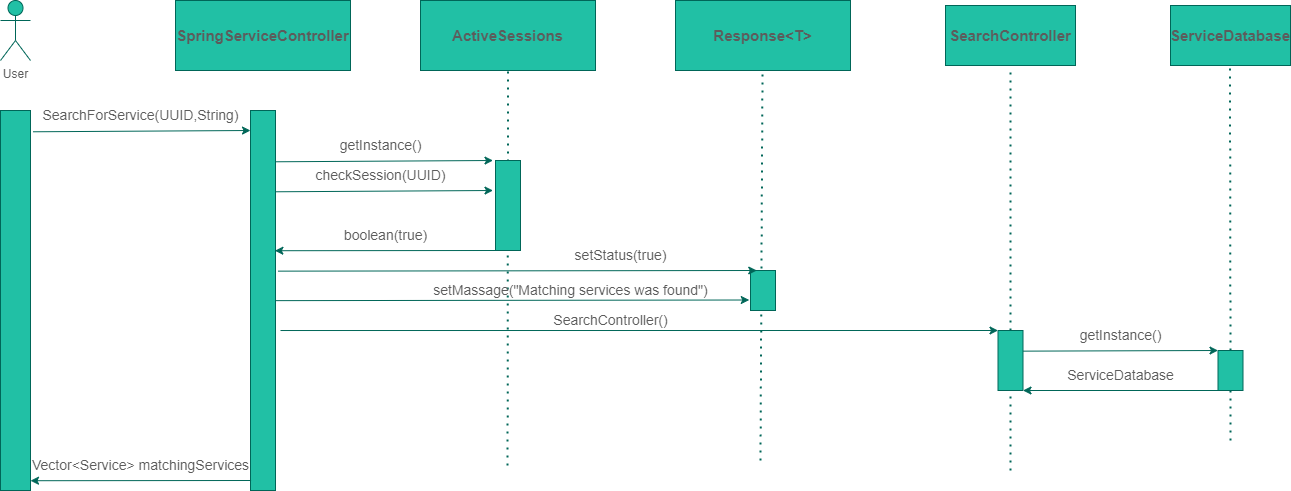

The diagram above was exported from draw.io. Its source (the exported page's mxGraphModel, read from the mxfile embedded in the PNG):
<mxGraphModel dx="583" dy="620" grid="1" gridSize="10" guides="1" tooltips="1" connect="1" arrows="1" fold="1" page="1" pageScale="1" pageWidth="850" pageHeight="1100" math="0" shadow="0">
  <root>
    <mxCell id="0" />
    <mxCell id="1" parent="0" />
    <mxCell id="-UCyVx14v6q7iGKn5GVi-1" value="User" style="shape=umlActor;verticalLabelPosition=bottom;verticalAlign=top;html=1;fillColor=#21C0A5;strokeColor=#006658;fontColor=#5C5C5C;" vertex="1" parent="1">
      <mxGeometry x="10" y="30" width="30" height="60" as="geometry" />
    </mxCell>
    <mxCell id="-UCyVx14v6q7iGKn5GVi-2" value="&lt;b&gt;&lt;font style=&quot;font-size: 15px;&quot;&gt;ServiceDatabase&lt;/font&gt;&lt;/b&gt;" style="rounded=0;whiteSpace=wrap;html=1;fillColor=#21C0A5;strokeColor=#006658;fontColor=#5C5C5C;" vertex="1" parent="1">
      <mxGeometry x="1180" y="35" width="120" height="60" as="geometry" />
    </mxCell>
    <mxCell id="-UCyVx14v6q7iGKn5GVi-3" value="&lt;b&gt;&lt;font style=&quot;font-size: 15px;&quot;&gt;SearchController&lt;/font&gt;&lt;/b&gt;" style="rounded=0;whiteSpace=wrap;html=1;fillColor=#21C0A5;strokeColor=#006658;fontColor=#5C5C5C;" vertex="1" parent="1">
      <mxGeometry x="955" y="35" width="130" height="60" as="geometry" />
    </mxCell>
    <mxCell id="-UCyVx14v6q7iGKn5GVi-4" value="&lt;b&gt;&lt;font style=&quot;font-size: 15px;&quot;&gt;SpringServiceController&lt;/font&gt;&lt;/b&gt;" style="rounded=0;whiteSpace=wrap;html=1;fillColor=#21C0A5;strokeColor=#006658;fontColor=#5C5C5C;" vertex="1" parent="1">
      <mxGeometry x="185" y="30" width="175" height="70" as="geometry" />
    </mxCell>
    <mxCell id="-UCyVx14v6q7iGKn5GVi-5" value="" style="rounded=0;whiteSpace=wrap;html=1;fillColor=#21C0A5;strokeColor=#006658;fontColor=#5C5C5C;" vertex="1" parent="1">
      <mxGeometry x="10" y="140" width="30" height="380" as="geometry" />
    </mxCell>
    <mxCell id="-UCyVx14v6q7iGKn5GVi-6" value="&lt;font style=&quot;font-size: 14px;&quot;&gt;SearchForService(UUID,String)&lt;/font&gt;" style="text;html=1;align=center;verticalAlign=middle;resizable=0;points=[];autosize=1;strokeColor=none;fillColor=none;fontColor=#5C5C5C;" vertex="1" parent="1">
      <mxGeometry x="40" y="130" width="220" height="30" as="geometry" />
    </mxCell>
    <mxCell id="-UCyVx14v6q7iGKn5GVi-7" value="" style="endArrow=classic;html=1;rounded=0;strokeColor=#006658;fontColor=#5C5C5C;exitX=1.083;exitY=0.056;exitDx=0;exitDy=0;exitPerimeter=0;" edge="1" parent="1" source="-UCyVx14v6q7iGKn5GVi-5">
      <mxGeometry width="50" height="50" relative="1" as="geometry">
        <mxPoint x="-20" y="184.38" as="sourcePoint" />
        <mxPoint x="260" y="160" as="targetPoint" />
      </mxGeometry>
    </mxCell>
    <mxCell id="-UCyVx14v6q7iGKn5GVi-8" value="" style="rounded=0;whiteSpace=wrap;html=1;fillColor=#21C0A5;strokeColor=#006658;fontColor=#5C5C5C;" vertex="1" parent="1">
      <mxGeometry x="260" y="140" width="25" height="380" as="geometry" />
    </mxCell>
    <mxCell id="-UCyVx14v6q7iGKn5GVi-26" value="" style="endArrow=none;dashed=1;html=1;dashPattern=1 3;strokeWidth=2;rounded=0;fontSize=15;fontColor=#5C5C5C;strokeColor=#006658;entryX=0.5;entryY=1;entryDx=0;entryDy=0;" edge="1" parent="1" target="-UCyVx14v6q7iGKn5GVi-27">
      <mxGeometry width="50" height="50" relative="1" as="geometry">
        <mxPoint x="517.0799999999999" y="495" as="sourcePoint" />
        <mxPoint x="517.0799999999999" y="260" as="targetPoint" />
      </mxGeometry>
    </mxCell>
    <mxCell id="-UCyVx14v6q7iGKn5GVi-27" value="&lt;span style=&quot;font-size: 15px;&quot;&gt;&lt;b&gt;ActiveSessions&lt;/b&gt;&lt;/span&gt;" style="rounded=0;whiteSpace=wrap;html=1;fillColor=#21C0A5;strokeColor=#006658;fontColor=#5C5C5C;" vertex="1" parent="1">
      <mxGeometry x="430" y="30" width="175" height="70" as="geometry" />
    </mxCell>
    <mxCell id="-UCyVx14v6q7iGKn5GVi-28" value="&lt;span style=&quot;font-size: 15px;&quot;&gt;&lt;b&gt;Response&amp;lt;T&amp;gt;&lt;/b&gt;&lt;/span&gt;" style="rounded=0;whiteSpace=wrap;html=1;fillColor=#21C0A5;strokeColor=#006658;fontColor=#5C5C5C;" vertex="1" parent="1">
      <mxGeometry x="685" y="30" width="175" height="70" as="geometry" />
    </mxCell>
    <mxCell id="-UCyVx14v6q7iGKn5GVi-29" value="" style="rounded=0;whiteSpace=wrap;html=1;fillColor=#21C0A5;strokeColor=#006658;fontColor=#5C5C5C;" vertex="1" parent="1">
      <mxGeometry x="505" y="190" width="25" height="90" as="geometry" />
    </mxCell>
    <mxCell id="-UCyVx14v6q7iGKn5GVi-30" value="" style="endArrow=classic;html=1;rounded=0;strokeColor=#006658;fontColor=#5C5C5C;exitX=1.083;exitY=0.056;exitDx=0;exitDy=0;exitPerimeter=0;" edge="1" parent="1">
      <mxGeometry width="50" height="50" relative="1" as="geometry">
        <mxPoint x="285" y="191.2800000000002" as="sourcePoint" />
        <mxPoint x="502.51" y="190" as="targetPoint" />
      </mxGeometry>
    </mxCell>
    <mxCell id="-UCyVx14v6q7iGKn5GVi-31" value="&lt;font style=&quot;font-size: 14px;&quot;&gt;getInstance()&lt;/font&gt;" style="text;html=1;align=center;verticalAlign=middle;resizable=0;points=[];autosize=1;strokeColor=none;fillColor=none;fontColor=#5C5C5C;" vertex="1" parent="1">
      <mxGeometry x="335" y="160" width="110" height="30" as="geometry" />
    </mxCell>
    <mxCell id="-UCyVx14v6q7iGKn5GVi-34" value="" style="endArrow=classic;html=1;rounded=0;strokeColor=#006658;fontColor=#5C5C5C;exitX=1.083;exitY=0.056;exitDx=0;exitDy=0;exitPerimeter=0;" edge="1" parent="1">
      <mxGeometry width="50" height="50" relative="1" as="geometry">
        <mxPoint x="285" y="221.2800000000002" as="sourcePoint" />
        <mxPoint x="502.51" y="220" as="targetPoint" />
      </mxGeometry>
    </mxCell>
    <mxCell id="-UCyVx14v6q7iGKn5GVi-35" value="&lt;font style=&quot;font-size: 14px;&quot;&gt;checkSession(UUID)&lt;/font&gt;" style="text;html=1;align=center;verticalAlign=middle;resizable=0;points=[];autosize=1;strokeColor=none;fillColor=none;fontColor=#5C5C5C;" vertex="1" parent="1">
      <mxGeometry x="315" y="190" width="150" height="30" as="geometry" />
    </mxCell>
    <mxCell id="-UCyVx14v6q7iGKn5GVi-37" value="" style="endArrow=classic;html=1;rounded=0;strokeColor=#006658;fontColor=#5C5C5C;entryX=0.976;entryY=0.369;entryDx=0;entryDy=0;entryPerimeter=0;" edge="1" parent="1" target="-UCyVx14v6q7iGKn5GVi-8">
      <mxGeometry width="50" height="50" relative="1" as="geometry">
        <mxPoint x="505" y="280" as="sourcePoint" />
        <mxPoint x="335" y="279.9999999999998" as="targetPoint" />
      </mxGeometry>
    </mxCell>
    <mxCell id="-UCyVx14v6q7iGKn5GVi-38" value="&lt;font style=&quot;font-size: 14px;&quot;&gt;boolean(true)&lt;/font&gt;" style="text;html=1;align=center;verticalAlign=middle;resizable=0;points=[];autosize=1;strokeColor=none;fillColor=none;fontColor=#5C5C5C;" vertex="1" parent="1">
      <mxGeometry x="340" y="250" width="110" height="30" as="geometry" />
    </mxCell>
    <mxCell id="-UCyVx14v6q7iGKn5GVi-39" value="" style="endArrow=none;dashed=1;html=1;dashPattern=1 3;strokeWidth=2;rounded=0;fontSize=15;fontColor=#5C5C5C;strokeColor=#006658;startArrow=none;" edge="1" parent="1">
      <mxGeometry width="50" height="50" relative="1" as="geometry">
        <mxPoint x="770" y="490" as="sourcePoint" />
        <mxPoint x="771.9999999999999" y="100" as="targetPoint" />
      </mxGeometry>
    </mxCell>
    <mxCell id="-UCyVx14v6q7iGKn5GVi-40" value="" style="rounded=0;whiteSpace=wrap;html=1;fillColor=#21C0A5;strokeColor=#006658;fontColor=#5C5C5C;" vertex="1" parent="1">
      <mxGeometry x="760" y="300" width="25" height="40" as="geometry" />
    </mxCell>
    <mxCell id="-UCyVx14v6q7iGKn5GVi-42" value="" style="endArrow=classic;html=1;rounded=0;strokeColor=#006658;fontColor=#5C5C5C;exitX=1.083;exitY=0.056;exitDx=0;exitDy=0;exitPerimeter=0;entryX=0.25;entryY=0;entryDx=0;entryDy=0;" edge="1" parent="1" target="-UCyVx14v6q7iGKn5GVi-40">
      <mxGeometry width="50" height="50" relative="1" as="geometry">
        <mxPoint x="287.49" y="300.6400000000002" as="sourcePoint" />
        <mxPoint x="505" y="299.36" as="targetPoint" />
      </mxGeometry>
    </mxCell>
    <mxCell id="-UCyVx14v6q7iGKn5GVi-43" value="&lt;font style=&quot;font-size: 14px;&quot;&gt;setStatus(true)&lt;/font&gt;" style="text;html=1;align=center;verticalAlign=middle;resizable=0;points=[];autosize=1;strokeColor=none;fillColor=none;fontColor=#5C5C5C;" vertex="1" parent="1">
      <mxGeometry x="570" y="270" width="120" height="30" as="geometry" />
    </mxCell>
    <mxCell id="-UCyVx14v6q7iGKn5GVi-44" value="" style="endArrow=classic;html=1;rounded=0;strokeColor=#006658;fontColor=#5C5C5C;exitX=1.083;exitY=0.056;exitDx=0;exitDy=0;exitPerimeter=0;entryX=0.25;entryY=0;entryDx=0;entryDy=0;" edge="1" parent="1">
      <mxGeometry width="50" height="50" relative="1" as="geometry">
        <mxPoint x="285" y="330.1400000000003" as="sourcePoint" />
        <mxPoint x="758.76" y="329.5" as="targetPoint" />
      </mxGeometry>
    </mxCell>
    <mxCell id="-UCyVx14v6q7iGKn5GVi-45" value="&lt;font style=&quot;font-size: 14px;&quot;&gt;setMassage(&quot;Matching services was found&quot;)&lt;/font&gt;" style="text;html=1;align=center;verticalAlign=middle;resizable=0;points=[];autosize=1;strokeColor=none;fillColor=none;fontColor=#5C5C5C;" vertex="1" parent="1">
      <mxGeometry x="430" y="305" width="300" height="30" as="geometry" />
    </mxCell>
    <mxCell id="-UCyVx14v6q7iGKn5GVi-47" value="" style="endArrow=none;dashed=1;html=1;dashPattern=1 3;strokeWidth=2;rounded=0;fontSize=15;fontColor=#5C5C5C;strokeColor=#006658;startArrow=none;" edge="1" parent="1" source="-UCyVx14v6q7iGKn5GVi-48">
      <mxGeometry width="50" height="50" relative="1" as="geometry">
        <mxPoint x="1020" y="460" as="sourcePoint" />
        <mxPoint x="1020" y="100" as="targetPoint" />
      </mxGeometry>
    </mxCell>
    <mxCell id="-UCyVx14v6q7iGKn5GVi-48" value="" style="rounded=0;whiteSpace=wrap;html=1;fillColor=#21C0A5;strokeColor=#006658;fontColor=#5C5C5C;" vertex="1" parent="1">
      <mxGeometry x="1007.5" y="360" width="25" height="60" as="geometry" />
    </mxCell>
    <mxCell id="-UCyVx14v6q7iGKn5GVi-50" value="" style="endArrow=none;dashed=1;html=1;dashPattern=1 3;strokeWidth=2;rounded=0;fontSize=15;fontColor=#5C5C5C;strokeColor=#006658;startArrow=none;" edge="1" parent="1" target="-UCyVx14v6q7iGKn5GVi-48">
      <mxGeometry width="50" height="50" relative="1" as="geometry">
        <mxPoint x="1020" y="500" as="sourcePoint" />
        <mxPoint x="1022" y="70" as="targetPoint" />
      </mxGeometry>
    </mxCell>
    <mxCell id="-UCyVx14v6q7iGKn5GVi-51" value="" style="endArrow=classic;html=1;rounded=0;strokeColor=#006658;fontColor=#5C5C5C;exitX=1.2;exitY=0.579;exitDx=0;exitDy=0;exitPerimeter=0;entryX=0;entryY=0;entryDx=0;entryDy=0;" edge="1" parent="1" source="-UCyVx14v6q7iGKn5GVi-8" target="-UCyVx14v6q7iGKn5GVi-48">
      <mxGeometry width="50" height="50" relative="1" as="geometry">
        <mxPoint x="296.24" y="360.6400000000003" as="sourcePoint" />
        <mxPoint x="770" y="360" as="targetPoint" />
      </mxGeometry>
    </mxCell>
    <mxCell id="-UCyVx14v6q7iGKn5GVi-52" value="&lt;span style=&quot;font-size: 14px;&quot;&gt;SearchController()&lt;/span&gt;" style="text;html=1;align=center;verticalAlign=middle;resizable=0;points=[];autosize=1;strokeColor=none;fillColor=none;fontColor=#5C5C5C;" vertex="1" parent="1">
      <mxGeometry x="550" y="335" width="140" height="30" as="geometry" />
    </mxCell>
    <mxCell id="-UCyVx14v6q7iGKn5GVi-53" value="" style="endArrow=none;dashed=1;html=1;dashPattern=1 3;strokeWidth=2;rounded=0;fontSize=15;fontColor=#5C5C5C;strokeColor=#006658;startArrow=none;" edge="1" parent="1" source="-UCyVx14v6q7iGKn5GVi-54">
      <mxGeometry width="50" height="50" relative="1" as="geometry">
        <mxPoint x="1240" y="470" as="sourcePoint" />
        <mxPoint x="1239.5" y="95" as="targetPoint" />
      </mxGeometry>
    </mxCell>
    <mxCell id="-UCyVx14v6q7iGKn5GVi-54" value="" style="rounded=0;whiteSpace=wrap;html=1;fillColor=#21C0A5;strokeColor=#006658;fontColor=#5C5C5C;" vertex="1" parent="1">
      <mxGeometry x="1227.5" y="380" width="25" height="40" as="geometry" />
    </mxCell>
    <mxCell id="-UCyVx14v6q7iGKn5GVi-55" value="" style="endArrow=none;dashed=1;html=1;dashPattern=1 3;strokeWidth=2;rounded=0;fontSize=15;fontColor=#5C5C5C;strokeColor=#006658;startArrow=none;" edge="1" parent="1" target="-UCyVx14v6q7iGKn5GVi-54">
      <mxGeometry width="50" height="50" relative="1" as="geometry">
        <mxPoint x="1240" y="470" as="sourcePoint" />
        <mxPoint x="1239.5" y="95" as="targetPoint" />
      </mxGeometry>
    </mxCell>
    <mxCell id="-UCyVx14v6q7iGKn5GVi-56" value="" style="endArrow=classic;html=1;rounded=0;strokeColor=#006658;fontColor=#5C5C5C;exitX=1.083;exitY=0.056;exitDx=0;exitDy=0;exitPerimeter=0;entryX=0;entryY=0;entryDx=0;entryDy=0;" edge="1" parent="1" target="-UCyVx14v6q7iGKn5GVi-54">
      <mxGeometry width="50" height="50" relative="1" as="geometry">
        <mxPoint x="1032.5" y="380.6400000000003" as="sourcePoint" />
        <mxPoint x="1152.5" y="380" as="targetPoint" />
      </mxGeometry>
    </mxCell>
    <mxCell id="-UCyVx14v6q7iGKn5GVi-57" value="" style="endArrow=classic;html=1;rounded=0;strokeColor=#006658;fontColor=#5C5C5C;exitX=0;exitY=1;exitDx=0;exitDy=0;entryX=1;entryY=1;entryDx=0;entryDy=0;" edge="1" parent="1" source="-UCyVx14v6q7iGKn5GVi-54" target="-UCyVx14v6q7iGKn5GVi-48">
      <mxGeometry width="50" height="50" relative="1" as="geometry">
        <mxPoint x="1040" y="440.6400000000003" as="sourcePoint" />
        <mxPoint x="1235" y="440" as="targetPoint" />
      </mxGeometry>
    </mxCell>
    <mxCell id="-UCyVx14v6q7iGKn5GVi-59" value="&lt;span style=&quot;font-size: 14px;&quot;&gt;getInstance()&lt;/span&gt;" style="text;html=1;align=center;verticalAlign=middle;resizable=0;points=[];autosize=1;strokeColor=none;fillColor=none;fontColor=#5C5C5C;" vertex="1" parent="1">
      <mxGeometry x="1075" y="350" width="110" height="30" as="geometry" />
    </mxCell>
    <mxCell id="-UCyVx14v6q7iGKn5GVi-60" value="&lt;span style=&quot;font-size: 14px;&quot;&gt;ServiceDatabase&lt;/span&gt;" style="text;html=1;align=center;verticalAlign=middle;resizable=0;points=[];autosize=1;strokeColor=none;fillColor=none;fontColor=#5C5C5C;" vertex="1" parent="1">
      <mxGeometry x="1065" y="390" width="130" height="30" as="geometry" />
    </mxCell>
    <mxCell id="-UCyVx14v6q7iGKn5GVi-61" value="" style="endArrow=classic;html=1;rounded=0;strokeColor=#006658;fontColor=#5C5C5C;entryX=0.976;entryY=0.369;entryDx=0;entryDy=0;entryPerimeter=0;" edge="1" parent="1">
      <mxGeometry width="50" height="50" relative="1" as="geometry">
        <mxPoint x="260.6" y="510" as="sourcePoint" />
        <mxPoint x="40.000000000000085" y="510.22" as="targetPoint" />
      </mxGeometry>
    </mxCell>
    <mxCell id="-UCyVx14v6q7iGKn5GVi-62" value="&lt;font style=&quot;font-size: 14px;&quot;&gt;Vector&amp;lt;Service&amp;gt; matchingServices&lt;/font&gt;" style="text;html=1;align=center;verticalAlign=middle;resizable=0;points=[];autosize=1;strokeColor=none;fillColor=none;fontColor=#5C5C5C;" vertex="1" parent="1">
      <mxGeometry x="30" y="480" width="240" height="30" as="geometry" />
    </mxCell>
  </root>
</mxGraphModel>